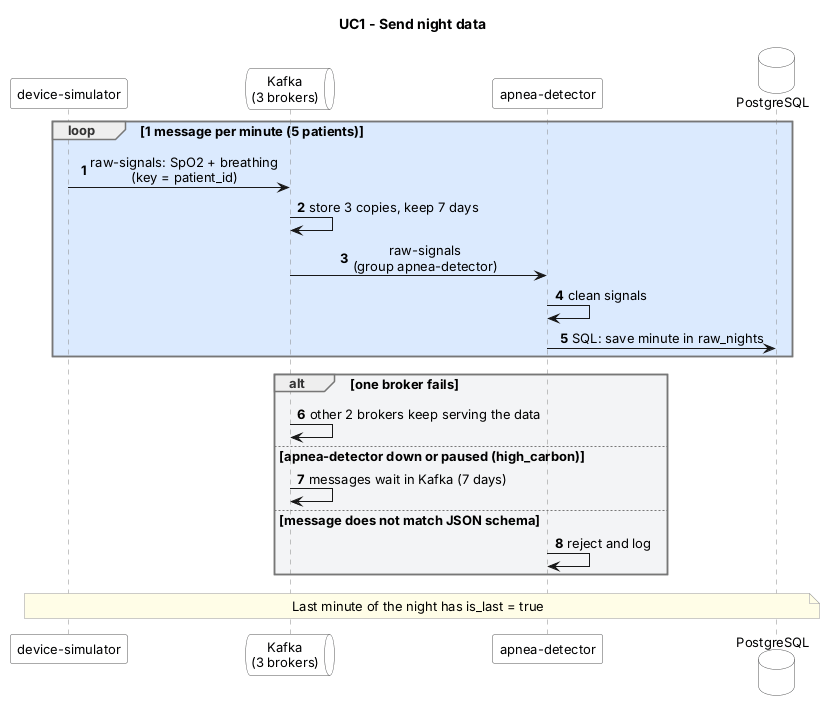

The diagram above was rendered by PlantUML. Its source (embedded in the PNG):
@startuml UC1
skinparam shadowing false
skinparam defaultFontName Arial
skinparam defaultFontSize 13
skinparam sequenceMessageAlign center
skinparam responseMessageBelowArrow true
skinparam BoxPadding 10
skinparam sequence {
  LifeLineBorderColor #888888
  ParticipantBorderColor #555555
  ParticipantBackgroundColor #FFFFFF
  ActorBorderColor #555555
  ActorBackgroundColor #FFFFFF
  GroupBorderColor #777777
  GroupHeaderFontColor #333333
}
skinparam database {
  BorderColor #555555
  BackgroundColor #FFFFFF
}
skinparam queue {
  BorderColor #555555
  BackgroundColor #FFFFFF
}
skinparam note {
  BorderColor #999999
  BackgroundColor #FFFDE7
}
title UC1 - Send night data
autonumber

participant "device-simulator" as SIM
queue "Kafka\n(3 brokers)" as K
participant "apnea-detector" as DET
database "PostgreSQL" as DB

loop #DBEAFE 1 message per minute (5 patients)
  SIM -> K : raw-signals: SpO2 + breathing\n(key = patient_id)
  K -> K : store 3 copies, keep 7 days
  K -> DET : raw-signals\n(group apnea-detector)
  DET -> DET : clean signals
  DET -> DB : SQL: save minute in raw_nights
end

alt #F3F4F6 one broker fails
  K -> K : other 2 brokers keep serving the data
else apnea-detector down or paused (high_carbon)
  K -> K : messages wait in Kafka (7 days)
else message does not match JSON schema
  DET -> DET : reject and log
end

note over SIM, DB : Last minute of the night has is_last = true
@enduml